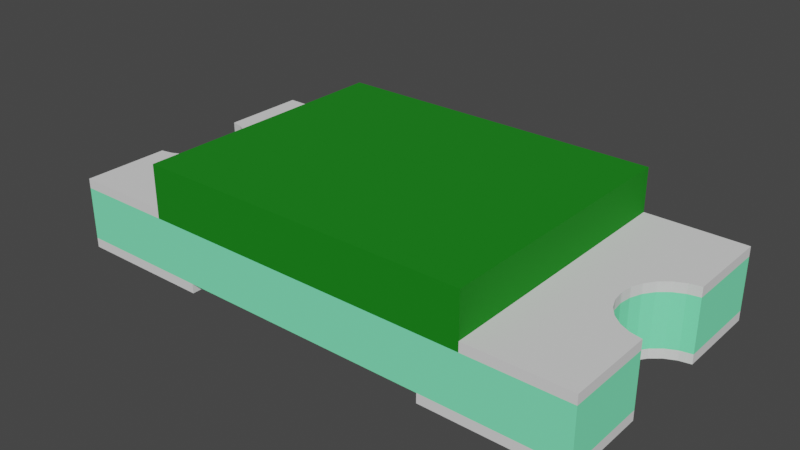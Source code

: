 # Source: PGB1010603MR.blend  (saved by Blender 3.2.14; exported with 4.5.12 LTS)
import bpy
from mathutils import Matrix  # noqa: F401  (used for matrix-valued properties, if any)

bpy.ops.wm.read_factory_settings(use_empty=True)
scene = bpy.context.scene
scene.name = 'Scene'

# ---- collections
col_collection = bpy.data.collections.new('Collection'); scene.collection.children.link(col_collection)

# ---- materials (node trees are filled in below, after node groups)
mat_shape_1_010 = bpy.data.materials.new('SHAPE_1.010')
mat_shape_1_010.use_transparent_shadow = False
mat_shape_1_010.diffuse_color = (0.7913, 0.7913, 0.7913, 1.0)
mat_shape_1_010.roughness = 0.9
mat_shape_10 = bpy.data.materials.new('SHAPE_10')
mat_shape_10.use_transparent_shadow = False
mat_shape_10.diffuse_color = (0.2122, 1.0, 0.521, 1.0)
mat_shape_10.roughness = 0.9
mat_shape_21 = bpy.data.materials.new('SHAPE_21')
mat_shape_21.use_transparent_shadow = False
mat_shape_21.diffuse_color = (0.0, 0.2122, 0.0, 1.0)
mat_shape_21.roughness = 0.9

# ---- material node trees
mat_shape_1_010.use_nodes = True; mat_shape_1_010.node_tree.nodes.clear()
_N = mat_shape_1_010.node_tree.nodes; _L = mat_shape_1_010.node_tree.links
n0 = _N.new('ShaderNodeBsdfPrincipled'); n0.name = 'Principled BSDF'; n0.location = (10, 300)
n0.distribution = 'GGX'
n0.subsurface_method = 'RANDOM_WALK_SKIN'
n0.inputs[0].default_value = (0.7913, 0.7913, 0.7913, 1.0)
n0.inputs[2].default_value = 0.9
n0.inputs[3].default_value = 1.45
n0.inputs[27].default_value = (0.0, 0.0, 0.0, 1.0)
n0.inputs[28].default_value = 1.0
n1 = _N.new('ShaderNodeOutputMaterial'); n1.name = 'Material Output'; n1.location = (300, 300)
_L.new(n0.outputs[0], n1.inputs[0])
n1.is_active_output = True
mat_shape_10.use_nodes = True; mat_shape_10.node_tree.nodes.clear()
_N = mat_shape_10.node_tree.nodes; _L = mat_shape_10.node_tree.links
n0 = _N.new('ShaderNodeBsdfPrincipled'); n0.name = 'Principled BSDF'; n0.location = (10, 300)
n0.distribution = 'GGX'
n0.subsurface_method = 'RANDOM_WALK_SKIN'
n0.inputs[0].default_value = (0.2122, 1.0, 0.521, 1.0)
n0.inputs[2].default_value = 0.9
n0.inputs[3].default_value = 1.45
n0.inputs[27].default_value = (0.0, 0.0, 0.0, 1.0)
n0.inputs[28].default_value = 1.0
n1 = _N.new('ShaderNodeOutputMaterial'); n1.name = 'Material Output'; n1.location = (300, 300)
_L.new(n0.outputs[0], n1.inputs[0])
n1.is_active_output = True
mat_shape_21.use_nodes = True; mat_shape_21.node_tree.nodes.clear()
_N = mat_shape_21.node_tree.nodes; _L = mat_shape_21.node_tree.links
n0 = _N.new('ShaderNodeBsdfPrincipled'); n0.name = 'Principled BSDF'; n0.location = (10, 300)
n0.distribution = 'GGX'
n0.subsurface_method = 'RANDOM_WALK_SKIN'
n0.inputs[0].default_value = (0.0, 0.2122, 0.0, 1.0)
n0.inputs[2].default_value = 0.9
n0.inputs[3].default_value = 1.45
n0.inputs[27].default_value = (0.0, 0.0, 0.0, 1.0)
n0.inputs[28].default_value = 1.0
n1 = _N.new('ShaderNodeOutputMaterial'); n1.name = 'Material Output'; n1.location = (300, 300)
_L.new(n0.outputs[0], n1.inputs[0])
n1.is_active_output = True

# ---- world
world_world = bpy.data.worlds.new('World'); scene.world = world_world
world_world.use_nodes = True; world_world.node_tree.nodes.clear()
_N = world_world.node_tree.nodes; _L = world_world.node_tree.links
n0 = _N.new('ShaderNodeOutputWorld'); n0.name = 'World Output'; n0.location = (300, 300)
n1 = _N.new('ShaderNodeBackground'); n1.name = 'Background'; n1.location = (10, 300)
n1.inputs[0].default_value = (0.05088, 0.05088, 0.05088, 1.0)
_L.new(n1.outputs[0], n0.inputs[0])
n0.is_active_output = True
world_world.color = (0.05088, 0.05088, 0.05088)
world_world.use_sun_shadow = False
world_world.sun_shadow_jitter_overblur = 0.0

# ---- meshes
me_shape_9_indexedfaceset_009 = bpy.data.meshes.new('SHAPE_9_IndexedFaceSet.009')
me_shape_9_indexedfaceset_009.from_pydata([(0.2047, -0.1654, 0.0374), (0.2793, 0.02824, 0.04921), (0.3124, 0.05597, 0.04921), (0.3268, -0.05889, 0.04921), (0.2992, -0.0496, 0.04921), (0.274, 0.01457, 0.04921), (0.2879, 0.04016, 0.04921), (0.2992, 0.0496, 0.04921), (0.2047, 0.1654, 0.04921), (0.3268, -0.1654, 0.04921), (0.3124, -0.05597, 0.04921), (0.2879, -0.04016, 0.04921), (0.2793, -0.02824, 0.04921), (0.274, -0.01457, 0.04921), (0.2722, 0.0, 0.04921), (0.3268, -0.1654, 0.0374), (0.2047, -0.1654, 0.04921), (0.3268, 0.1654, 0.04921), (0.3268, 0.05889, 0.04921), (0.3268, 0.05889, 0.0374), (0.2722, 0.0, -0.02756), (0.2879, 0.04016, -0.02756), (0.2992, 0.0496, 0.0374), (0.3124, 0.05597, 0.0374), (0.3124, -0.05597, 0.0374), (0.2793, -0.02824, 0.0374), (0.2722, 0.0, 0.0374), (0.274, 0.01457, 0.0374), (0.2793, 0.02824, 0.0374), (0.2879, 0.04016, 0.0374), (-0.3268, 0.05889, 0.0374), (-0.274, 0.01457, 0.0374), (0.3268, -0.05889, -0.02756), (0.2992, -0.0496, -0.02756), (0.2879, -0.04016, -0.02756), (0.2793, -0.02824, -0.02756), (0.274, -0.01457, -0.02756), (0.2992, -0.0496, 0.0374), (0.2879, -0.04016, 0.0374), (0.274, -0.01457, 0.0374), (0.3268, -0.05889, 0.0374), (-0.2879, 0.04016, 0.0374), (-0.2992, 0.0496, -0.02756), (-0.2793, 0.02824, -0.02756), (-0.2722, 0.0, -0.02756), (-0.2879, -0.04016, -0.02756), (-0.2992, -0.0496, -0.02756), (-0.3124, -0.05597, -0.02756), (-0.3268, 0.1654, 0.0374), (0.3268, 0.1654, 0.0374), (0.274, 0.01457, -0.02756), (0.3268, -0.1654, -0.02756), (-0.3268, -0.1654, -0.02756), (-0.3124, 0.05597, -0.02756), (0.2047, 0.1654, 0.0374), (0.2047, -0.1654, 0.1024), (0.2047, 0.1654, 0.1024), (-0.2047, 0.1654, 0.0374), (-0.2047, 0.1654, 0.1024), (-0.2047, -0.1654, 0.1024), (-0.3124, -0.05597, 0.0374), (-0.2793, -0.02824, 0.0374), (-0.2793, 0.02824, 0.0374), (-0.2992, 0.0496, 0.0374), (-0.3268, -0.05889, 0.04921), (-0.3124, -0.05597, 0.04921), (-0.2992, -0.0496, 0.04921), (-0.2879, -0.04016, 0.04921), (-0.2722, 0.0, 0.04921), (-0.274, 0.01457, 0.04921), (-0.2793, 0.02824, 0.04921), (-0.2992, 0.0496, 0.04921), (-0.2992, -0.0496, 0.0374), (-0.2879, -0.04016, 0.0374), (-0.274, -0.01457, 0.0374), (-0.2722, 0.0, 0.0374), (-0.3124, 0.05597, 0.0374), (-0.3268, -0.05889, 0.0374), (-0.3268, -0.1654, 0.0374), (-0.3268, -0.1654, 0.04921), (-0.2047, -0.1654, 0.0374), (-0.2047, -0.1654, 0.04921), (-0.2047, 0.1654, 0.04921), (-0.3268, 0.1654, 0.04921), (-0.3268, 0.05889, 0.04921), (-0.2793, -0.02824, 0.04921), (-0.274, -0.01457, 0.04921), (-0.2879, 0.04016, 0.04921), (-0.3124, 0.05597, 0.04921), (0.2992, 0.0496, -0.03937), (0.2879, 0.04016, -0.03937), (0.2793, 0.02824, -0.03937), (0.3268, 0.05889, -0.03937), (0.3124, 0.05597, -0.03937), (0.274, 0.01457, -0.03937), (0.2722, 0.0, -0.03937), (0.274, -0.01457, -0.03937), (0.2793, -0.02824, -0.03937), (0.2879, -0.04016, -0.03937), (0.2992, -0.0496, -0.03937), (0.3124, -0.05597, -0.03937), (0.3124, -0.05597, -0.02756), (0.3268, 0.1654, -0.03937), (0.1575, 0.1654, -0.03937), (0.1575, -0.1654, -0.03937), (0.1575, -0.1654, -0.02756), (0.3268, -0.05889, -0.03937), (0.3268, -0.1654, -0.03937), (0.3268, 0.05889, -0.02756), (0.3124, 0.05597, -0.02756), (0.2992, 0.0496, -0.02756), (0.2793, 0.02824, -0.02756), (0.3268, 0.1654, -0.02756), (0.1575, 0.1654, -0.02756), (-0.3268, -0.05889, -0.03937), (-0.2992, -0.0496, -0.03937), (-0.2793, -0.02824, -0.03937), (-0.274, -0.01457, -0.03937), (-0.2722, 0.0, -0.03937), (-0.2879, 0.04016, -0.03937), (-0.2793, -0.02824, -0.02756), (-0.274, -0.01457, -0.02756), (-0.274, 0.01457, -0.02756), (-0.3124, -0.05597, -0.03937), (-0.2879, -0.04016, -0.03937), (-0.274, 0.01457, -0.03937), (-0.2793, 0.02824, -0.03937), (-0.2992, 0.0496, -0.03937), (-0.3124, 0.05597, -0.03937), (-0.3268, -0.05889, -0.02756), (-0.3268, -0.1654, -0.03937), (-0.1575, -0.1654, -0.03937), (-0.1575, 0.1654, -0.03937), (-0.3268, 0.1654, -0.03937), (-0.3268, 0.05889, -0.03937), (-0.3268, 0.05889, -0.02756), (-0.3268, 0.1654, -0.02756), (-0.2879, 0.04016, -0.02756), (-0.1575, -0.1654, -0.02756), (-0.1575, 0.1654, -0.02756)], [], [(24, 40, 15), (37, 0, 15), (37, 24, 15), (38, 0, 37), (25, 0, 38), (39, 0, 25), (26, 0, 39), (49, 23, 22), (49, 19, 23), (54, 26, 27), (54, 27, 28), (54, 28, 29), (54, 29, 22), (54, 0, 26), (54, 22, 49), (27, 26, 14), (27, 14, 5), (28, 5, 1), (28, 27, 5), (29, 1, 6), (29, 28, 1), (22, 6, 7), (22, 29, 6), (23, 7, 2), (23, 22, 7), (19, 2, 18), (19, 23, 2), (4, 9, 16), (4, 16, 11), (12, 11, 16), (10, 9, 4), (13, 12, 16), (3, 9, 10), (14, 13, 16), (8, 5, 14), (8, 1, 5), (8, 6, 1), (8, 7, 6), (8, 14, 16), (17, 2, 7), (17, 18, 2), (17, 7, 8), (24, 40, 3), (24, 3, 10), (37, 10, 4), (37, 24, 10), (38, 4, 11), (38, 37, 4), (25, 11, 12), (25, 38, 11), (39, 12, 13), (39, 25, 12), (26, 13, 14), (26, 39, 13), (40, 9, 3), (40, 15, 9), (15, 16, 9), (15, 0, 16), (8, 0, 54), (8, 16, 0), (17, 54, 49), (17, 8, 54), (49, 18, 17), (49, 19, 18), (50, 20, 26), (50, 26, 27), (111, 27, 28), (111, 50, 27), (21, 28, 29), (21, 111, 28), (110, 29, 22), (110, 21, 29), (109, 22, 23), (109, 110, 22), (108, 23, 19), (108, 109, 23), (60, 78, 77), (72, 78, 60), (73, 78, 72), (61, 78, 73), (48, 76, 30), (48, 63, 76), (48, 41, 63), (48, 62, 41), (37, 15, 38), (25, 15, 78), (25, 78, 61), (25, 38, 15), (39, 61, 74), (39, 25, 61), (26, 74, 75), (26, 39, 74), (27, 75, 31), (27, 26, 75), (28, 31, 62), (28, 27, 31), (49, 29, 28), (49, 22, 29), (49, 28, 62), (49, 62, 48), (101, 32, 40), (101, 40, 24), (33, 24, 37), (33, 101, 24), (34, 37, 38), (34, 33, 37), (35, 38, 25), (35, 34, 38), (36, 25, 39), (36, 35, 25), (20, 39, 26), (20, 36, 39), (32, 51, 15), (32, 15, 40), (51, 52, 78), (51, 78, 15), (77, 52, 129), (77, 78, 52), (53, 135, 30), (53, 30, 76), (42, 76, 63), (42, 53, 76), (137, 63, 41), (137, 42, 63), (43, 41, 62), (43, 137, 41), (122, 62, 31), (122, 43, 62), (44, 31, 75), (44, 122, 31), (121, 75, 74), (121, 44, 75), (120, 74, 61), (120, 121, 74), (45, 61, 73), (45, 120, 61), (46, 73, 72), (46, 45, 73), (47, 72, 60), (47, 46, 72), (129, 60, 77), (129, 47, 60), (48, 135, 136), (48, 30, 135), (49, 136, 112), (49, 48, 136), (112, 19, 49), (112, 108, 19), (101, 32, 51), (33, 101, 51), (34, 51, 33), (35, 51, 34), (112, 111, 21), (112, 21, 110), (46, 52, 45), (120, 52, 51), (120, 51, 35), (120, 45, 52), (47, 46, 52), (121, 35, 36), (121, 120, 35), (129, 47, 52), (44, 36, 20), (44, 121, 36), (122, 20, 50), (122, 44, 20), (43, 50, 111), (43, 122, 50), (136, 53, 135), (136, 42, 53), (136, 42, 137), (136, 137, 43), (136, 111, 112), (136, 43, 111), (57, 0, 54), (57, 80, 0), (0, 80, 59), (0, 59, 55), (54, 0, 55), (54, 55, 56), (56, 57, 54), (56, 58, 57), (58, 80, 57), (58, 59, 80), (56, 59, 58), (56, 55, 59), (72, 78, 80), (72, 80, 73), (61, 73, 80), (74, 61, 80), (75, 74, 80), (57, 31, 75), (57, 62, 31), (57, 41, 62), (57, 63, 41), (57, 75, 80), (48, 63, 57), (76, 30, 84), (76, 84, 88), (63, 88, 71), (63, 76, 88), (41, 71, 87), (41, 63, 71), (62, 87, 70), (62, 41, 87), (31, 70, 69), (31, 62, 70), (75, 69, 68), (75, 31, 69), (74, 68, 86), (74, 75, 68), (61, 86, 85), (61, 74, 86), (73, 85, 67), (73, 61, 85), (72, 67, 66), (72, 73, 67), (60, 66, 65), (60, 72, 66), (77, 65, 64), (77, 60, 65), (64, 78, 77), (64, 79, 78), (80, 78, 79), (80, 79, 81), (57, 80, 81), (57, 81, 82), (82, 48, 57), (82, 83, 48), (83, 30, 48), (83, 84, 30), (65, 79, 64), (66, 81, 79), (66, 79, 65), (67, 81, 66), (85, 81, 67), (86, 81, 85), (68, 81, 86), (83, 71, 88), (83, 88, 84), (82, 68, 69), (82, 69, 70), (82, 70, 87), (82, 87, 71), (82, 81, 68), (82, 71, 83), (94, 95, 20), (94, 20, 50), (91, 50, 111), (91, 94, 50), (90, 111, 21), (90, 91, 111), (89, 21, 110), (89, 90, 21), (93, 110, 109), (93, 89, 110), (92, 109, 108), (92, 93, 109), (100, 107, 106), (99, 107, 100), (104, 99, 98), (104, 107, 99), (97, 104, 98), (96, 104, 97), (95, 104, 96), (102, 93, 92), (102, 89, 93), (103, 90, 89), (103, 91, 90), (103, 94, 91), (103, 95, 94), (103, 104, 95), (103, 89, 102), (100, 106, 32), (100, 32, 101), (99, 101, 33), (99, 100, 101), (98, 33, 34), (98, 99, 33), (97, 34, 35), (97, 98, 34), (96, 35, 36), (96, 97, 35), (95, 36, 20), (95, 96, 36), (102, 108, 112), (102, 92, 108), (112, 103, 102), (112, 113, 103), (113, 104, 103), (113, 105, 104), (107, 105, 51), (107, 104, 105), (106, 51, 32), (106, 107, 51), (33, 51, 105), (33, 105, 34), (35, 34, 105), (36, 35, 105), (20, 36, 105), (113, 111, 50), (113, 50, 20), (113, 20, 105), (21, 111, 113), (110, 21, 113), (112, 108, 109), (112, 109, 110), (112, 110, 113), (115, 130, 131), (115, 131, 124), (116, 124, 131), (123, 130, 115), (117, 116, 131), (114, 130, 123), (118, 117, 131), (132, 125, 118), (132, 126, 125), (132, 118, 131), (119, 126, 132), (127, 119, 132), (133, 128, 127), (133, 134, 128), (133, 127, 132), (128, 134, 135), (128, 135, 53), (127, 53, 42), (127, 128, 53), (119, 42, 137), (119, 127, 42), (126, 137, 43), (126, 119, 137), (125, 43, 122), (125, 126, 43), (118, 122, 44), (118, 125, 122), (117, 44, 121), (117, 118, 44), (116, 121, 120), (116, 117, 121), (124, 120, 45), (124, 116, 120), (115, 45, 46), (115, 124, 45), (123, 46, 47), (123, 115, 46), (114, 47, 129), (114, 123, 47), (129, 130, 114), (129, 52, 130), (131, 130, 52), (131, 52, 138), (132, 131, 138), (132, 138, 139), (139, 133, 132), (139, 136, 133), (136, 134, 133), (136, 135, 134), (138, 46, 45), (138, 52, 46), (120, 138, 45), (121, 138, 120), (44, 138, 121), (139, 44, 122), (139, 122, 43), (139, 43, 137), (139, 137, 42), (139, 138, 44), (139, 42, 136)])
me_shape_9_indexedfaceset_009.polygons.foreach_set('material_index', [0, 0, 0, 0, 0, 0, 0, 0, 0, 0, 0, 0, 0, 0, 0, 0, 0, 0, 0, 0, 0, 0, 0, 0, 0, 0, 0, 0, 0, 0, 0, 0, 0, 0, 0, 0, 0, 0, 0, 0, 0, 0, 0, 0, 0, 0, 0, 0, 0, 0, 0, 0, 0, 0, 0, 0, 0, 0, 0, 0, 0, 0, 0, 0, 1, 1, 1, 1, 1, 1, 1, 1, 1, 1, 1, 1, 1, 1, 1, 1, 1, 1, 1, 1, 1, 1, 1, 1, 1, 1, 1, 1, 1, 1, 1, 1, 1, 1, 1, 1, 1, 1, 1, 1, 1, 1, 1, 1, 1, 1, 1, 1, 1, 1, 1, 1, 1, 1, 1, 1, 1, 1, 1, 1, 1, 1, 1, 1, 1, 1, 1, 1, 1, 1, 1, 1, 1, 1, 1, 1, 1, 1, 1, 1, 1, 1, 1, 1, 1, 1, 1, 1, 1, 1, 1, 1, 1, 1, 1, 1, 1, 1, 1, 1, 1, 1, 1, 1, 1, 1, 1, 1, 1, 1, 2, 2, 2, 2, 2, 2, 2, 2, 2, 2, 2, 2, 0, 0, 0, 0, 0, 0, 0, 0, 0, 0, 0, 0, 0, 0, 0, 0, 0, 0, 0, 0, 0, 0, 0, 0, 0, 0, 0, 0, 0, 0, 0, 0, 0, 0, 0, 0, 0, 0, 0, 0, 0, 0, 0, 0, 0, 0, 0, 0, 0, 0, 0, 0, 0, 0, 0, 0, 0, 0, 0, 0, 0, 0, 0, 0, 0, 0, 0, 0, 0, 0, 0, 0, 0, 0, 0, 0, 0, 0, 0, 0, 0, 0, 0, 0, 0, 0, 0, 0, 0, 0, 0, 0, 0, 0, 0, 0, 0, 0, 0, 0, 0, 0, 0, 0, 0, 0, 0, 0, 0, 0, 0, 0, 0, 0, 0, 0, 0, 0, 0, 0, 0, 0, 0, 0, 0, 0, 0, 0, 0, 0, 0, 0, 0, 0, 0, 0, 0, 0, 0, 0, 0, 0, 0, 0, 0, 0, 0, 0, 0, 0, 0, 0, 0, 0, 0, 0, 0, 0, 0, 0, 0, 0, 0, 0, 0, 0, 0, 0, 0, 0, 0, 0, 0, 0, 0, 0, 0, 0, 0, 0, 0, 0])
_uv = me_shape_9_indexedfaceset_009.uv_layers.new(name='UVMap')
_uv.uv.foreach_set('vector', [0.3307, 0.8821, 0.3219, 1.0, 0.0, 1.0, 0.35, 0.7737, 0.0, 0.0, 0.0, 1.0, 0.35, 0.7737, 0.3307, 0.8821, 0.0, 1.0, 0.3786, 0.6816, 0.0, 0.0, 0.35, 0.7737, 0.4146, 0.6114, 0.0, 0.0, 0.3786, 0.6816, 0.4559, 0.5674, 0.0, 0.0, 0.4146, 0.6114, 0.5, 0.5525, 0.0, 0.0, 0.4559, 0.5674, 1.0, 1.0, 0.6693, 0.8821, 0.65, 0.7737, 1.0, 1.0, 0.6781, 1.0, 0.6693, 0.8821, 1.0, 0.0, 0.5, 0.5525, 0.5441, 0.5674, 1.0, 0.0, 0.5441, 0.5674, 0.5854, 0.6114, 1.0, 0.0, 0.5854, 0.6114, 0.6214, 0.6816, 1.0, 0.0, 0.6214, 0.6816, 0.65, 0.7737, 1.0, 0.0, 0.0, 0.0, 0.5, 0.5525, 1.0, 0.0, 0.65, 0.7737, 1.0, 1.0, 0.2474, 0.03342, 0.0, 0.0, 0.0, 0.0, 0.2474, 0.03342, 0.0, 0.0, 0.2474, 0.03342, 0.4795, 0.1316, 0.2474, 0.03342, 0.4795, 0.1316, 0.4795, 0.1316, 0.2474, 0.03342, 0.2474, 0.03342, 0.6819, 0.2885, 0.4795, 0.1316, 0.6819, 0.2885, 0.6819, 0.2885, 0.4795, 0.1316, 0.4795, 0.1316, 0.8423, 0.4944, 0.6819, 0.2885, 0.8423, 0.4944, 0.8423, 0.4944, 0.6819, 0.2885, 0.6819, 0.2885, 0.9505, 0.7365, 0.8423, 0.4944, 0.9505, 0.7365, 0.9505, 0.7365, 0.8423, 0.4944, 0.8423, 0.4944, 1.0, 1.0, 0.9505, 0.7365, 1.0, 1.0, 1.0, 1.0, 0.9505, 0.7365, 0.9505, 0.7365, 0.35, 0.7737, 0.0, 1.0, 0.0, 0.0, 0.35, 0.7737, 0.0, 0.0, 0.3786, 0.6816, 0.4146, 0.6114, 0.3786, 0.6816, 0.0, 0.0, 0.3307, 0.8821, 0.0, 1.0, 0.35, 0.7737, 0.4559, 0.5674, 0.4146, 0.6114, 0.0, 0.0, 0.3219, 1.0, 0.0, 1.0, 0.3307, 0.8821, 0.5, 0.5525, 0.4559, 0.5674, 0.0, 0.0, 1.0, 0.0, 0.5441, 0.5674, 0.5, 0.5525, 1.0, 0.0, 0.5854, 0.6114, 0.5441, 0.5674, 1.0, 0.0, 0.6214, 0.6816, 0.5854, 0.6114, 1.0, 0.0, 0.65, 0.7737, 0.6214, 0.6816, 1.0, 0.0, 0.5, 0.5525, 0.0, 0.0, 1.0, 1.0, 0.6693, 0.8821, 0.65, 0.7737, 1.0, 1.0, 0.6781, 1.0, 0.6693, 0.8821, 1.0, 1.0, 0.65, 0.7737, 1.0, 0.0, 0.04949, 0.7365, 0.0, 1.0, 0.0, 1.0, 0.04949, 0.7365, 0.0, 1.0, 0.04949, 0.7365, 0.1577, 0.4944, 0.04949, 0.7365, 0.1577, 0.4944, 0.1577, 0.4944, 0.04949, 0.7365, 0.04949, 0.7365, 0.3181, 0.2885, 0.1577, 0.4944, 0.3181, 0.2885, 0.3181, 0.2885, 0.1577, 0.4944, 0.1577, 0.4944, 0.5205, 0.1316, 0.3181, 0.2885, 0.5205, 0.1316, 0.5205, 0.1316, 0.3181, 0.2885, 0.3181, 0.2885, 0.7526, 0.03342, 0.5205, 0.1316, 0.7526, 0.03342, 0.7526, 0.03342, 0.5205, 0.1316, 0.5205, 0.1316, 1.0, 0.0, 0.7526, 0.03342, 1.0, 0.0, 1.0, 0.0, 0.7526, 0.03342, 0.7526, 0.03342, 1.0, 0.0, 0.0, 1.0, 1.0, 1.0, 1.0, 0.0, 0.0, 0.0, 0.0, 1.0, 1.0, 0.0, 0.0, 1.0, 1.0, 1.0, 1.0, 0.0, 0.0, 0.0, 0.0, 1.0, 1.0, 1.0, 0.0, 0.0, 1.0, 0.0, 1.0, 1.0, 0.0, 1.0, 0.0, 0.0, 1.0, 1.0, 0.0, 0.0, 1.0, 0.0, 1.0, 1.0, 0.0, 1.0, 0.0, 0.0, 1.0, 0.0, 0.0, 1.0, 1.0, 1.0, 1.0, 0.0, 0.0, 0.0, 0.0, 1.0, 0.0, 0.2474, 0.0, 0.0, 1.0, 0.0, 0.0, 0.2474, 1.0, 0.0, 1.0, 0.2474, 0.0, 0.4795, 1.0, 0.2474, 1.0, 0.4795, 0.0, 0.4795, 0.0, 0.2474, 1.0, 0.2474, 0.0, 0.6819, 1.0, 0.4795, 1.0, 0.6819, 0.0, 0.6819, 0.0, 0.4795, 1.0, 0.4795, 0.0, 0.8423, 1.0, 0.6819, 1.0, 0.8423, 0.0, 0.8423, 0.0, 0.6819, 1.0, 0.6819, 0.0, 0.9505, 1.0, 0.8423, 1.0, 0.9505, 0.0, 0.9505, 0.0, 0.8423, 1.0, 0.8423, 0.0, 1.0, 1.0, 0.9505, 1.0, 1.0, 0.0, 1.0, 0.0, 0.9505, 1.0, 0.9505, 0.02202, 0.3307, 0.0, 0.0, 0.0, 0.3219, 0.04226, 0.35, 0.0, 0.0, 0.02202, 0.3307, 0.05946, 0.3786, 0.0, 0.0, 0.04226, 0.35, 0.07257, 0.4146, 0.0, 0.0, 0.05946, 0.3786, 0.0, 1.0, 0.02202, 0.6693, 0.0, 0.6781, 0.0, 1.0, 0.04226, 0.65, 0.02202, 0.6693, 0.0, 1.0, 0.05946, 0.6214, 0.04226, 0.65, 0.0, 1.0, 0.07257, 0.5854, 0.05946, 0.6214, 0.9577, 0.35, 1.0, 0.0, 0.9405, 0.3786, 0.9274, 0.4146, 1.0, 0.0, 0.0, 0.0, 0.9274, 0.4146, 0.0, 0.0, 0.07257, 0.4146, 0.9274, 0.4146, 0.9405, 0.3786, 1.0, 0.0, 0.9192, 0.4559, 0.07257, 0.4146, 0.08078, 0.4559, 0.9192, 0.4559, 0.9274, 0.4146, 0.07257, 0.4146, 0.9164, 0.5, 0.08078, 0.4559, 0.08357, 0.5, 0.9164, 0.5, 0.9192, 0.4559, 0.08078, 0.4559, 0.9192, 0.5441, 0.08357, 0.5, 0.08078, 0.5441, 0.9192, 0.5441, 0.9164, 0.5, 0.08357, 0.5, 0.9274, 0.5854, 0.08078, 0.5441, 0.07257, 0.5854, 0.9274, 0.5854, 0.9192, 0.5441, 0.08078, 0.5441, 1.0, 1.0, 0.9405, 0.6214, 0.9274, 0.5854, 1.0, 1.0, 0.9577, 0.65, 0.9405, 0.6214, 1.0, 1.0, 0.9274, 0.5854, 0.07257, 0.5854, 1.0, 1.0, 0.07257, 0.5854, 0.0, 1.0, 0.0, 0.04949, 0.0, 0.0, 1.0, 0.0, 0.0, 0.04949, 1.0, 0.0, 1.0, 0.04949, 0.0, 0.1577, 1.0, 0.04949, 1.0, 0.1577, 0.0, 0.1577, 0.0, 0.04949, 1.0, 0.04949, 0.0, 0.3181, 1.0, 0.1577, 1.0, 0.3181, 0.0, 0.3181, 0.0, 0.1577, 1.0, 0.1577, 0.0, 0.5205, 1.0, 0.3181, 1.0, 0.5205, 0.0, 0.5205, 0.0, 0.3181, 1.0, 0.3181, 0.0, 0.7526, 1.0, 0.5205, 1.0, 0.7526, 0.0, 0.7526, 0.0, 0.5205, 1.0, 0.5205, 0.0, 1.0, 1.0, 0.7526, 1.0, 1.0, 0.0, 1.0, 0.0, 0.7526, 1.0, 0.7526, 1.0, 0.0, 0.0, 0.0, 0.0, 1.0, 1.0, 0.0, 0.0, 1.0, 1.0, 1.0, 1.0, 0.0, 0.0, 0.0, 0.0, 1.0, 1.0, 0.0, 0.0, 1.0, 1.0, 1.0, 1.0, 1.0, 0.0, 0.0, 1.0, 0.0, 1.0, 1.0, 0.0, 1.0, 0.0, 0.0, 0.9753, 0.0, 1.0, 0.0, 1.0, 1.0, 0.9753, 0.0, 1.0, 1.0, 0.9753, 1.0, 0.9211, 0.0, 0.9753, 1.0, 0.9211, 1.0, 0.9211, 0.0, 0.9753, 0.0, 0.9753, 1.0, 0.841, 0.0, 0.9211, 1.0, 0.841, 1.0, 0.841, 0.0, 0.9211, 0.0, 0.9211, 1.0, 0.7397, 0.0, 0.841, 1.0, 0.7397, 1.0, 0.7397, 0.0, 0.841, 0.0, 0.841, 1.0, 0.6237, 0.0, 0.7397, 1.0, 0.6237, 1.0, 0.6237, 0.0, 0.7397, 0.0, 0.7397, 1.0, 0.5, 0.0, 0.6237, 1.0, 0.5, 1.0, 0.5, 0.0, 0.6237, 0.0, 0.6237, 1.0, 0.3763, 0.0, 0.5, 1.0, 0.3763, 1.0, 0.3763, 0.0, 0.5, 0.0, 0.5, 1.0, 0.2603, 0.0, 0.3763, 1.0, 0.2603, 1.0, 0.2603, 0.0, 0.3763, 0.0, 0.3763, 1.0, 0.159, 0.0, 0.2603, 1.0, 0.159, 1.0, 0.159, 0.0, 0.2603, 0.0, 0.2603, 1.0, 0.07887, 0.0, 0.159, 1.0, 0.07887, 1.0, 0.07887, 0.0, 0.159, 0.0, 0.159, 1.0, 0.02475, 0.0, 0.07887, 1.0, 0.02475, 1.0, 0.02475, 0.0, 0.07887, 0.0, 0.07887, 1.0, 0.0, 0.0, 0.02475, 1.0, 0.0, 1.0, 0.0, 0.0, 0.02475, 0.0, 0.02475, 1.0, 1.0, 1.0, 0.0, 0.0, 1.0, 0.0, 1.0, 1.0, 0.0, 1.0, 0.0, 0.0, 1.0, 1.0, 0.0, 0.0, 1.0, 0.0, 1.0, 1.0, 0.0, 1.0, 0.0, 0.0, 1.0, 0.0, 0.0, 1.0, 1.0, 1.0, 1.0, 0.0, 0.0, 0.0, 0.0, 1.0, 0.978, 0.3307, 1.0, 0.3219, 1.0, 0.0, 0.9577, 0.35, 0.978, 0.3307, 1.0, 0.0, 0.9405, 0.3786, 1.0, 0.0, 0.9577, 0.35, 0.9274, 0.4146, 1.0, 0.0, 0.9405, 0.3786, 1.0, 1.0, 0.9274, 0.5854, 0.9405, 0.6214, 1.0, 1.0, 0.9405, 0.6214, 0.9577, 0.65, 0.04226, 0.35, 0.0, 0.0, 0.05946, 0.3786, 0.07257, 0.4146, 0.0, 0.0, 1.0, 0.0, 0.07257, 0.4146, 1.0, 0.0, 0.9274, 0.4146, 0.07257, 0.4146, 0.05946, 0.3786, 0.0, 0.0, 0.02202, 0.3307, 0.04226, 0.35, 0.0, 0.0, 0.08078, 0.4559, 0.9274, 0.4146, 0.9192, 0.4559, 0.08078, 0.4559, 0.07257, 0.4146, 0.9274, 0.4146, 0.0, 0.3219, 0.02202, 0.3307, 0.0, 0.0, 0.08357, 0.5, 0.9192, 0.4559, 0.9164, 0.5, 0.08357, 0.5, 0.08078, 0.4559, 0.9192, 0.4559, 0.08078, 0.5441, 0.9164, 0.5, 0.9192, 0.5441, 0.08078, 0.5441, 0.08357, 0.5, 0.9164, 0.5, 0.07257, 0.5854, 0.9192, 0.5441, 0.9274, 0.5854, 0.07257, 0.5854, 0.08078, 0.5441, 0.9192, 0.5441, 0.0, 1.0, 0.02202, 0.6693, 0.0, 0.6781, 0.0, 1.0, 0.04226, 0.65, 0.02202, 0.6693, 0.0, 1.0, 0.04226, 0.65, 0.05946, 0.6214, 0.0, 1.0, 0.05946, 0.6214, 0.07257, 0.5854, 0.0, 1.0, 0.9274, 0.5854, 1.0, 1.0, 0.0, 1.0, 0.07257, 0.5854, 0.9274, 0.5854, 0.0, 1.0, 1.0, 0.0, 1.0, 1.0, 0.0, 1.0, 0.0, 0.0, 1.0, 0.0, 1.0, 0.0, 0.0, 0.0, 0.0, 1.0, 1.0, 0.0, 0.0, 1.0, 1.0, 1.0, 1.0, 0.0, 0.0, 0.0, 0.0, 1.0, 1.0, 0.0, 0.0, 1.0, 1.0, 1.0, 1.0, 1.0, 0.0, 0.0, 1.0, 0.0, 1.0, 1.0, 0.0, 1.0, 0.0, 0.0, 1.0, 1.0, 0.0, 0.0, 1.0, 0.0, 1.0, 1.0, 0.0, 1.0, 0.0, 0.0, 1.0, 1.0, 0.0, 0.0, 0.0, 1.0, 1.0, 1.0, 1.0, 0.0, 0.0, 0.0, 0.35, 0.2263, 0.0, 0.0, 0.0, 1.0, 0.35, 0.2263, 0.0, 1.0, 0.3786, 0.3184, 0.4146, 0.3886, 0.3786, 0.3184, 0.0, 1.0, 0.4559, 0.4326, 0.4146, 0.3886, 0.0, 1.0, 0.5, 0.4475, 0.4559, 0.4326, 0.0, 1.0, 1.0, 1.0, 0.5441, 0.4326, 0.5, 0.4475, 1.0, 1.0, 0.5854, 0.3886, 0.5441, 0.4326, 1.0, 1.0, 0.6214, 0.3184, 0.5854, 0.3886, 1.0, 1.0, 0.65, 0.2263, 0.6214, 0.3184, 1.0, 1.0, 0.5, 0.4475, 0.0, 1.0, 1.0, 0.0, 0.65, 0.2263, 1.0, 1.0, 0.9753, 0.2635, 1.0, 0.0, 1.0, 0.0, 0.9753, 0.2635, 1.0, 0.0, 0.9753, 0.2635, 0.9211, 0.5056, 0.9753, 0.2635, 0.9211, 0.5056, 0.9211, 0.5056, 0.9753, 0.2635, 0.9753, 0.2635, 0.841, 0.7115, 0.9211, 0.5056, 0.841, 0.7115, 0.841, 0.7115, 0.9211, 0.5056, 0.9211, 0.5056, 0.7397, 0.8684, 0.841, 0.7115, 0.7397, 0.8684, 0.7397, 0.8684, 0.841, 0.7115, 0.841, 0.7115, 0.6237, 0.9666, 0.7397, 0.8684, 0.6237, 0.9666, 0.6237, 0.9666, 0.7397, 0.8684, 0.7397, 0.8684, 0.5, 1.0, 0.6237, 0.9666, 0.5, 1.0, 0.5, 1.0, 0.6237, 0.9666, 0.6237, 0.9666, 0.3763, 0.9666, 0.5, 1.0, 0.3763, 0.9666, 0.3763, 0.9666, 0.5, 1.0, 0.5, 1.0, 0.2603, 0.8684, 0.3763, 0.9666, 0.2603, 0.8684, 0.2603, 0.8684, 0.3763, 0.9666, 0.3763, 0.9666, 0.159, 0.7115, 0.2603, 0.8684, 0.159, 0.7115, 0.159, 0.7115, 0.2603, 0.8684, 0.2603, 0.8684, 0.07887, 0.5056, 0.159, 0.7115, 0.07887, 0.5056, 0.07887, 0.5056, 0.159, 0.7115, 0.159, 0.7115, 0.02475, 0.2635, 0.07887, 0.5056, 0.02475, 0.2635, 0.02475, 0.2635, 0.07887, 0.5056, 0.07887, 0.5056, 0.0, 0.0, 0.02475, 0.2635, 0.0, 0.0, 0.0, 0.0, 0.02475, 0.2635, 0.02475, 0.2635, 1.0, 1.0, 0.0, 0.0, 1.0, 0.0, 1.0, 1.0, 0.0, 1.0, 0.0, 0.0, 1.0, 0.0, 0.0, 0.0, 0.0, 1.0, 1.0, 0.0, 0.0, 1.0, 1.0, 1.0, 1.0, 0.0, 0.0, 0.0, 0.0, 1.0, 1.0, 0.0, 0.0, 1.0, 1.0, 1.0, 1.0, 1.0, 0.0, 0.0, 1.0, 0.0, 1.0, 1.0, 0.0, 1.0, 0.0, 0.0, 1.0, 1.0, 0.0, 0.0, 1.0, 0.0, 1.0, 1.0, 0.0, 1.0, 0.0, 0.0, 0.3307, 0.1179, 0.0, 0.0, 0.3219, 0.0, 0.35, 0.2263, 0.0, 1.0, 0.0, 0.0, 0.35, 0.2263, 0.0, 0.0, 0.3307, 0.1179, 0.3786, 0.3184, 0.0, 1.0, 0.35, 0.2263, 0.4146, 0.3886, 0.0, 1.0, 0.3786, 0.3184, 0.4559, 0.4326, 0.0, 1.0, 0.4146, 0.3886, 0.5, 0.4475, 0.0, 1.0, 0.4559, 0.4326, 1.0, 0.0, 0.65, 0.2263, 0.6693, 0.1179, 1.0, 0.0, 0.6693, 0.1179, 0.6781, 0.0, 1.0, 1.0, 0.5, 0.4475, 0.5441, 0.4326, 1.0, 1.0, 0.5441, 0.4326, 0.5854, 0.3886, 1.0, 1.0, 0.5854, 0.3886, 0.6214, 0.3184, 1.0, 1.0, 0.6214, 0.3184, 0.65, 0.2263, 1.0, 1.0, 0.0, 1.0, 0.5, 0.4475, 1.0, 1.0, 0.65, 0.2263, 1.0, 0.0, 0.2474, 0.03342, 0.0, 0.0, 0.0, 0.0, 0.2474, 0.03342, 0.0, 0.0, 0.2474, 0.03342, 0.4795, 0.1316, 0.2474, 0.03342, 0.4795, 0.1316, 0.4795, 0.1316, 0.2474, 0.03342, 0.2474, 0.03342, 0.6819, 0.2885, 0.4795, 0.1316, 0.6819, 0.2885, 0.6819, 0.2885, 0.4795, 0.1316, 0.4795, 0.1316, 0.8423, 0.4944, 0.6819, 0.2885, 0.8423, 0.4944, 0.8423, 0.4944, 0.6819, 0.2885, 0.6819, 0.2885, 0.9505, 0.7365, 0.8423, 0.4944, 0.9505, 0.7365, 0.9505, 0.7365, 0.8423, 0.4944, 0.8423, 0.4944, 1.0, 1.0, 0.9505, 0.7365, 1.0, 1.0, 1.0, 1.0, 0.9505, 0.7365, 0.9505, 0.7365, 0.3307, 0.915, 0.0, 1.0, 0.3219, 1.0, 0.35, 0.8369, 0.0, 1.0, 0.3307, 0.915, 0.0, 0.0, 0.35, 0.8369, 0.3786, 0.7704, 0.0, 0.0, 0.0, 1.0, 0.35, 0.8369, 0.4146, 0.7198, 0.0, 0.0, 0.3786, 0.7704, 0.4559, 0.6882, 0.0, 0.0, 0.4146, 0.7198, 0.5, 0.6774, 0.0, 0.0, 0.4559, 0.6882, 1.0, 1.0, 0.6693, 0.915, 0.6781, 1.0, 1.0, 1.0, 0.65, 0.8369, 0.6693, 0.915, 1.0, 0.0, 0.6214, 0.7704, 0.65, 0.8369, 1.0, 0.0, 0.5854, 0.7198, 0.6214, 0.7704, 1.0, 0.0, 0.5441, 0.6882, 0.5854, 0.7198, 1.0, 0.0, 0.5, 0.6774, 0.5441, 0.6882, 1.0, 0.0, 0.0, 0.0, 0.5, 0.6774, 1.0, 0.0, 0.65, 0.8369, 1.0, 1.0, 0.04949, 0.7365, 0.0, 1.0, 0.0, 1.0, 0.04949, 0.7365, 0.0, 1.0, 0.04949, 0.7365, 0.1577, 0.4944, 0.04949, 0.7365, 0.1577, 0.4944, 0.1577, 0.4944, 0.04949, 0.7365, 0.04949, 0.7365, 0.3181, 0.2885, 0.1577, 0.4944, 0.3181, 0.2885, 0.3181, 0.2885, 0.1577, 0.4944, 0.1577, 0.4944, 0.5205, 0.1316, 0.3181, 0.2885, 0.5205, 0.1316, 0.5205, 0.1316, 0.3181, 0.2885, 0.3181, 0.2885, 0.7526, 0.03342, 0.5205, 0.1316, 0.7526, 0.03342, 0.7526, 0.03342, 0.5205, 0.1316, 0.5205, 0.1316, 1.0, 0.0, 0.7526, 0.03342, 1.0, 0.0, 1.0, 0.0, 0.7526, 0.03342, 0.7526, 0.03342, 1.0, 0.0, 0.0, 1.0, 1.0, 1.0, 1.0, 0.0, 0.0, 0.0, 0.0, 1.0, 1.0, 1.0, 0.0, 0.0, 1.0, 0.0, 1.0, 1.0, 0.0, 1.0, 0.0, 0.0, 1.0, 1.0, 0.0, 0.0, 1.0, 0.0, 1.0, 1.0, 0.0, 1.0, 0.0, 0.0, 1.0, 0.0, 0.0, 1.0, 1.0, 1.0, 1.0, 0.0, 0.0, 0.0, 0.0, 1.0, 1.0, 0.0, 0.0, 1.0, 1.0, 1.0, 1.0, 0.0, 0.0, 0.0, 0.0, 1.0, 0.35, 0.8369, 0.0, 1.0, 0.0, 0.0, 0.35, 0.8369, 0.0, 0.0, 0.3786, 0.7704, 0.4146, 0.7198, 0.3786, 0.7704, 0.0, 0.0, 0.4559, 0.6882, 0.4146, 0.7198, 0.0, 0.0, 0.5, 0.6774, 0.4559, 0.6882, 0.0, 0.0, 1.0, 0.0, 0.5854, 0.7198, 0.5441, 0.6882, 1.0, 0.0, 0.5441, 0.6882, 0.5, 0.6774, 1.0, 0.0, 0.5, 0.6774, 0.0, 0.0, 0.6214, 0.7704, 0.5854, 0.7198, 1.0, 0.0, 0.65, 0.8369, 0.6214, 0.7704, 1.0, 0.0, 1.0, 1.0, 0.6781, 1.0, 0.6693, 0.915, 1.0, 1.0, 0.6693, 0.915, 0.65, 0.8369, 1.0, 1.0, 0.65, 0.8369, 1.0, 0.0, 0.35, 0.1631, 0.0, 0.0, 0.0, 1.0, 0.35, 0.1631, 0.0, 1.0, 0.3786, 0.2296, 0.4146, 0.2802, 0.3786, 0.2296, 0.0, 1.0, 0.3307, 0.085, 0.0, 0.0, 0.35, 0.1631, 0.4559, 0.3118, 0.4146, 0.2802, 0.0, 1.0, 0.3219, 0.0, 0.0, 0.0, 0.3307, 0.085, 0.5, 0.3226, 0.4559, 0.3118, 0.0, 1.0, 1.0, 1.0, 0.5441, 0.3118, 0.5, 0.3226, 1.0, 1.0, 0.5854, 0.2802, 0.5441, 0.3118, 1.0, 1.0, 0.5, 0.3226, 0.0, 1.0, 0.6214, 0.2296, 0.5854, 0.2802, 1.0, 1.0, 0.65, 0.1631, 0.6214, 0.2296, 1.0, 1.0, 1.0, 0.0, 0.6693, 0.085, 0.65, 0.1631, 1.0, 0.0, 0.6781, 0.0, 0.6693, 0.085, 1.0, 0.0, 0.65, 0.1631, 1.0, 1.0, 0.9753, 0.2635, 1.0, 0.0, 1.0, 0.0, 0.9753, 0.2635, 1.0, 0.0, 0.9753, 0.2635, 0.9211, 0.5056, 0.9753, 0.2635, 0.9211, 0.5056, 0.9211, 0.5056, 0.9753, 0.2635, 0.9753, 0.2635, 0.841, 0.7115, 0.9211, 0.5056, 0.841, 0.7115, 0.841, 0.7115, 0.9211, 0.5056, 0.9211, 0.5056, 0.7397, 0.8684, 0.841, 0.7115, 0.7397, 0.8684, 0.7397, 0.8684, 0.841, 0.7115, 0.841, 0.7115, 0.6237, 0.9666, 0.7397, 0.8684, 0.6237, 0.9666, 0.6237, 0.9666, 0.7397, 0.8684, 0.7397, 0.8684, 0.5, 1.0, 0.6237, 0.9666, 0.5, 1.0, 0.5, 1.0, 0.6237, 0.9666, 0.6237, 0.9666, 0.3763, 0.9666, 0.5, 1.0, 0.3763, 0.9666, 0.3763, 0.9666, 0.5, 1.0, 0.5, 1.0, 0.2603, 0.8684, 0.3763, 0.9666, 0.2603, 0.8684, 0.2603, 0.8684, 0.3763, 0.9666, 0.3763, 0.9666, 0.159, 0.7115, 0.2603, 0.8684, 0.159, 0.7115, 0.159, 0.7115, 0.2603, 0.8684, 0.2603, 0.8684, 0.07887, 0.5056, 0.159, 0.7115, 0.07887, 0.5056, 0.07887, 0.5056, 0.159, 0.7115, 0.159, 0.7115, 0.02475, 0.2635, 0.07887, 0.5056, 0.02475, 0.2635, 0.02475, 0.2635, 0.07887, 0.5056, 0.07887, 0.5056, 0.0, 0.0, 0.02475, 0.2635, 0.0, 0.0, 0.0, 0.0, 0.02475, 0.2635, 0.02475, 0.2635, 1.0, 1.0, 0.0, 0.0, 1.0, 0.0, 1.0, 1.0, 0.0, 1.0, 0.0, 0.0, 1.0, 0.0, 0.0, 0.0, 0.0, 1.0, 1.0, 0.0, 0.0, 1.0, 1.0, 1.0, 1.0, 0.0, 0.0, 0.0, 0.0, 1.0, 1.0, 0.0, 0.0, 1.0, 1.0, 1.0, 1.0, 1.0, 0.0, 0.0, 1.0, 0.0, 1.0, 1.0, 0.0, 1.0, 0.0, 0.0, 1.0, 1.0, 0.0, 0.0, 1.0, 0.0, 1.0, 1.0, 0.0, 1.0, 0.0, 0.0, 0.0, 1.0, 0.35, 0.1631, 0.3786, 0.2296, 0.0, 1.0, 0.0, 0.0, 0.35, 0.1631, 0.4146, 0.2802, 0.0, 1.0, 0.3786, 0.2296, 0.4559, 0.3118, 0.0, 1.0, 0.4146, 0.2802, 0.5, 0.3226, 0.0, 1.0, 0.4559, 0.3118, 1.0, 1.0, 0.5, 0.3226, 0.5441, 0.3118, 1.0, 1.0, 0.5441, 0.3118, 0.5854, 0.2802, 1.0, 1.0, 0.5854, 0.2802, 0.6214, 0.2296, 1.0, 1.0, 0.6214, 0.2296, 0.65, 0.1631, 1.0, 1.0, 0.0, 1.0, 0.5, 0.3226, 1.0, 1.0, 0.65, 0.1631, 1.0, 0.0])
me_shape_9_indexedfaceset_009.materials.append(mat_shape_1_010)
me_shape_9_indexedfaceset_009.materials.append(mat_shape_10)
me_shape_9_indexedfaceset_009.materials.append(mat_shape_21)
me_shape_9_indexedfaceset_009.update()

# ---- objects
ob_shape_9_indexedfaceset = bpy.data.objects.new('SHAPE_9_IndexedFaceSet', me_shape_9_indexedfaceset_009)

# ---- transforms, parenting, visibility, modifiers, constraints
ob_shape_9_indexedfaceset.location = (0.0, 0.0, 0.0)
ob_shape_9_indexedfaceset.scale = (2.54, 2.54, 2.54)

# ---- collection membership
col_collection.objects.link(ob_shape_9_indexedfaceset)

# ---- scene / render settings (as saved in the file)
scene.frame_start = 1; scene.frame_end = 250; scene.frame_set(1)
scene.render.engine = 'BLENDER_EEVEE_NEXT'
scene.cycles.sampling_pattern = 'TABULATED_SOBOL'
scene.cycles.use_light_tree = False
scene.view_settings.view_transform = 'Filmic'
bpy.context.view_layer.update()

# ---- added for rendering (the .blend has no active camera and no usable light): camera, sun
cam_auto = bpy.data.cameras.new('AutoCamera')
cam_auto.lens = 50.0
cam_auto.sensor_width = 36.0
cam_auto.clip_end = 1000.0
ob_auto_camera = bpy.data.objects.new('AutoCamera', cam_auto)
scene.collection.objects.link(ob_auto_camera)
ob_auto_camera.location = (1.75325, -2.10389, 1.4826)
ob_auto_camera.rotation_euler = (1.09748, -7.21219e-08, 0.694738)
scene.camera = ob_auto_camera
light_auto_sun = bpy.data.lights.new('AutoSun', 'SUN')
light_auto_sun.energy = 3.0
light_auto_sun.angle = 0.0523599
ob_auto_sun = bpy.data.objects.new('AutoSun', light_auto_sun)
scene.collection.objects.link(ob_auto_sun)
ob_auto_sun.rotation_euler = (0.872665, 0.174533, 0.523599)
bpy.context.view_layer.update()
